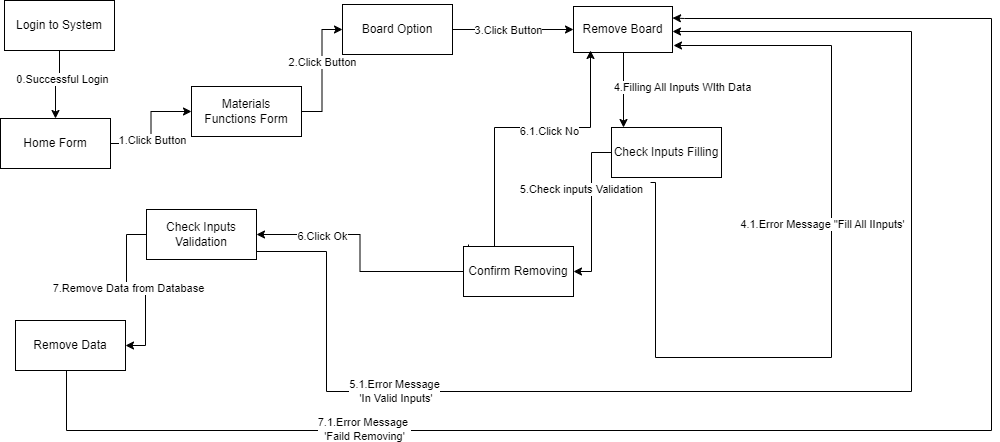

The diagram above was exported from draw.io. Its source (the exported page's mxGraphModel, read from the mxfile embedded in the PNG):
<mxGraphModel dx="1106" dy="458" grid="0" gridSize="10" guides="1" tooltips="1" connect="1" arrows="1" fold="1" page="1" pageScale="1" pageWidth="850" pageHeight="1100" math="0" shadow="0">
  <root>
    <mxCell id="muqNNiZBHfs7O9h8sMAo-0" />
    <mxCell id="muqNNiZBHfs7O9h8sMAo-1" parent="muqNNiZBHfs7O9h8sMAo-0" />
    <mxCell id="muqNNiZBHfs7O9h8sMAo-2" style="edgeStyle=orthogonalEdgeStyle;rounded=0;orthogonalLoop=1;jettySize=auto;html=1;entryX=0;entryY=0.5;entryDx=0;entryDy=0;" parent="muqNNiZBHfs7O9h8sMAo-1" source="muqNNiZBHfs7O9h8sMAo-4" target="muqNNiZBHfs7O9h8sMAo-7" edge="1">
      <mxGeometry relative="1" as="geometry" />
    </mxCell>
    <mxCell id="muqNNiZBHfs7O9h8sMAo-3" value="1.Click Button" style="edgeLabel;html=1;align=center;verticalAlign=middle;resizable=0;points=[];" parent="muqNNiZBHfs7O9h8sMAo-2" vertex="1" connectable="0">
      <mxGeometry x="-0.2235" y="-1" relative="1" as="geometry">
        <mxPoint as="offset" />
      </mxGeometry>
    </mxCell>
    <mxCell id="muqNNiZBHfs7O9h8sMAo-4" value="Home Form" style="html=1;whiteSpace=wrap;" parent="muqNNiZBHfs7O9h8sMAo-1" vertex="1">
      <mxGeometry x="9" y="142" width="110" height="50" as="geometry" />
    </mxCell>
    <mxCell id="muqNNiZBHfs7O9h8sMAo-5" style="edgeStyle=orthogonalEdgeStyle;rounded=0;orthogonalLoop=1;jettySize=auto;html=1;entryX=0;entryY=0.5;entryDx=0;entryDy=0;" parent="muqNNiZBHfs7O9h8sMAo-1" source="muqNNiZBHfs7O9h8sMAo-7" target="muqNNiZBHfs7O9h8sMAo-26" edge="1">
      <mxGeometry relative="1" as="geometry" />
    </mxCell>
    <mxCell id="muqNNiZBHfs7O9h8sMAo-6" value="2.Click Button" style="edgeLabel;html=1;align=center;verticalAlign=middle;resizable=0;points=[];" parent="muqNNiZBHfs7O9h8sMAo-5" vertex="1" connectable="0">
      <mxGeometry x="0.1429" relative="1" as="geometry">
        <mxPoint as="offset" />
      </mxGeometry>
    </mxCell>
    <mxCell id="muqNNiZBHfs7O9h8sMAo-7" value="Materials&lt;br&gt;Functions Form" style="html=1;whiteSpace=wrap;" parent="muqNNiZBHfs7O9h8sMAo-1" vertex="1">
      <mxGeometry x="200" y="110" width="110" height="50" as="geometry" />
    </mxCell>
    <mxCell id="muqNNiZBHfs7O9h8sMAo-8" style="edgeStyle=orthogonalEdgeStyle;rounded=0;orthogonalLoop=1;jettySize=auto;html=1;exitX=0;exitY=0.75;exitDx=0;exitDy=0;" parent="muqNNiZBHfs7O9h8sMAo-1" source="muqNNiZBHfs7O9h8sMAo-10" target="muqNNiZBHfs7O9h8sMAo-15" edge="1">
      <mxGeometry relative="1" as="geometry">
        <Array as="points">
          <mxPoint x="582" y="76" />
          <mxPoint x="632" y="76" />
        </Array>
      </mxGeometry>
    </mxCell>
    <mxCell id="muqNNiZBHfs7O9h8sMAo-9" value="4.Filling All Inputs WIth Data" style="edgeLabel;html=1;align=center;verticalAlign=middle;resizable=0;points=[];" parent="muqNNiZBHfs7O9h8sMAo-8" vertex="1" connectable="0">
      <mxGeometry x="-0.0857" y="6" relative="1" as="geometry">
        <mxPoint x="52" y="34" as="offset" />
      </mxGeometry>
    </mxCell>
    <mxCell id="muqNNiZBHfs7O9h8sMAo-10" value="Remove Board" style="html=1;whiteSpace=wrap;" parent="muqNNiZBHfs7O9h8sMAo-1" vertex="1">
      <mxGeometry x="582" y="30" width="99" height="46" as="geometry" />
    </mxCell>
    <mxCell id="muqNNiZBHfs7O9h8sMAo-11" style="edgeStyle=orthogonalEdgeStyle;rounded=0;orthogonalLoop=1;jettySize=auto;html=1;exitX=0.355;exitY=1.1;exitDx=0;exitDy=0;exitPerimeter=0;" parent="muqNNiZBHfs7O9h8sMAo-1" source="muqNNiZBHfs7O9h8sMAo-15" edge="1">
      <mxGeometry relative="1" as="geometry">
        <Array as="points">
          <mxPoint x="664" y="206" />
          <mxPoint x="664" y="381" />
          <mxPoint x="840" y="381" />
          <mxPoint x="840" y="69" />
        </Array>
        <mxPoint x="664" y="361" as="sourcePoint" />
        <mxPoint x="682" y="69" as="targetPoint" />
      </mxGeometry>
    </mxCell>
    <mxCell id="muqNNiZBHfs7O9h8sMAo-12" value="4.1.Error Message &quot;Fill All IInputs'" style="edgeLabel;html=1;align=center;verticalAlign=middle;resizable=0;points=[];" parent="muqNNiZBHfs7O9h8sMAo-11" vertex="1" connectable="0">
      <mxGeometry x="0.1216" y="1" relative="1" as="geometry">
        <mxPoint x="-9" y="-26" as="offset" />
      </mxGeometry>
    </mxCell>
    <mxCell id="muqNNiZBHfs7O9h8sMAo-13" style="edgeStyle=orthogonalEdgeStyle;rounded=0;orthogonalLoop=1;jettySize=auto;html=1;entryX=1;entryY=0.5;entryDx=0;entryDy=0;" parent="muqNNiZBHfs7O9h8sMAo-1" source="muqNNiZBHfs7O9h8sMAo-15" target="muqNNiZBHfs7O9h8sMAo-34" edge="1">
      <mxGeometry relative="1" as="geometry">
        <mxPoint x="570" y="265" as="targetPoint" />
        <Array as="points">
          <mxPoint x="600" y="176" />
          <mxPoint x="600" y="295" />
        </Array>
      </mxGeometry>
    </mxCell>
    <mxCell id="muqNNiZBHfs7O9h8sMAo-14" value="5.Check inputs Validation" style="edgeLabel;html=1;align=center;verticalAlign=middle;resizable=0;points=[];" parent="muqNNiZBHfs7O9h8sMAo-13" vertex="1" connectable="0">
      <mxGeometry x="0.1769" y="-2" relative="1" as="geometry">
        <mxPoint x="-9" y="-36" as="offset" />
      </mxGeometry>
    </mxCell>
    <mxCell id="muqNNiZBHfs7O9h8sMAo-15" value="Check Inputs Filling" style="html=1;whiteSpace=wrap;" parent="muqNNiZBHfs7O9h8sMAo-1" vertex="1">
      <mxGeometry x="620" y="151" width="110" height="50" as="geometry" />
    </mxCell>
    <mxCell id="muqNNiZBHfs7O9h8sMAo-16" style="edgeStyle=orthogonalEdgeStyle;rounded=0;orthogonalLoop=1;jettySize=auto;html=1;entryX=1;entryY=0.5;entryDx=0;entryDy=0;" parent="muqNNiZBHfs7O9h8sMAo-1" source="muqNNiZBHfs7O9h8sMAo-20" target="muqNNiZBHfs7O9h8sMAo-23" edge="1">
      <mxGeometry relative="1" as="geometry" />
    </mxCell>
    <mxCell id="muqNNiZBHfs7O9h8sMAo-17" value="7.Remove Data from Database" style="edgeLabel;html=1;align=center;verticalAlign=middle;resizable=0;points=[];" parent="muqNNiZBHfs7O9h8sMAo-16" vertex="1" connectable="0">
      <mxGeometry x="-0.0933" y="2" relative="1" as="geometry">
        <mxPoint as="offset" />
      </mxGeometry>
    </mxCell>
    <mxCell id="muqNNiZBHfs7O9h8sMAo-18" style="edgeStyle=orthogonalEdgeStyle;rounded=0;orthogonalLoop=1;jettySize=auto;html=1;" parent="muqNNiZBHfs7O9h8sMAo-1" source="muqNNiZBHfs7O9h8sMAo-20" target="muqNNiZBHfs7O9h8sMAo-10" edge="1">
      <mxGeometry relative="1" as="geometry">
        <Array as="points">
          <mxPoint x="335" y="275" />
          <mxPoint x="335" y="415" />
          <mxPoint x="920" y="415" />
          <mxPoint x="920" y="55" />
        </Array>
      </mxGeometry>
    </mxCell>
    <mxCell id="muqNNiZBHfs7O9h8sMAo-19" value="5.1.Error Message&lt;br style=&quot;border-color: var(--border-color);&quot;&gt;&amp;nbsp;'In Valid Inputs'" style="edgeLabel;html=1;align=center;verticalAlign=middle;resizable=0;points=[];" parent="muqNNiZBHfs7O9h8sMAo-18" vertex="1" connectable="0">
      <mxGeometry x="-0.6022" y="1" relative="1" as="geometry">
        <mxPoint as="offset" />
      </mxGeometry>
    </mxCell>
    <mxCell id="muqNNiZBHfs7O9h8sMAo-20" value="Check Inputs Validation" style="html=1;whiteSpace=wrap;" parent="muqNNiZBHfs7O9h8sMAo-1" vertex="1">
      <mxGeometry x="155" y="233" width="110" height="50" as="geometry" />
    </mxCell>
    <mxCell id="muqNNiZBHfs7O9h8sMAo-21" style="edgeStyle=orthogonalEdgeStyle;rounded=0;orthogonalLoop=1;jettySize=auto;html=1;entryX=1;entryY=0.25;entryDx=0;entryDy=0;" parent="muqNNiZBHfs7O9h8sMAo-1" source="muqNNiZBHfs7O9h8sMAo-23" target="muqNNiZBHfs7O9h8sMAo-10" edge="1">
      <mxGeometry relative="1" as="geometry">
        <Array as="points">
          <mxPoint x="75" y="454" />
          <mxPoint x="1000" y="454" />
          <mxPoint x="1000" y="42" />
          <mxPoint x="693" y="42" />
        </Array>
        <mxPoint x="693" y="28" as="targetPoint" />
      </mxGeometry>
    </mxCell>
    <mxCell id="muqNNiZBHfs7O9h8sMAo-22" value="7.1.Error Message&amp;nbsp;&lt;br style=&quot;border-color: var(--border-color);&quot;&gt;'Faild Removing'" style="edgeLabel;html=1;align=center;verticalAlign=middle;resizable=0;points=[];" parent="muqNNiZBHfs7O9h8sMAo-21" vertex="1" connectable="0">
      <mxGeometry x="-0.5849" y="2" relative="1" as="geometry">
        <mxPoint x="1" as="offset" />
      </mxGeometry>
    </mxCell>
    <mxCell id="muqNNiZBHfs7O9h8sMAo-23" value="Remove Data" style="html=1;whiteSpace=wrap;" parent="muqNNiZBHfs7O9h8sMAo-1" vertex="1">
      <mxGeometry x="24" y="344" width="110" height="50" as="geometry" />
    </mxCell>
    <mxCell id="muqNNiZBHfs7O9h8sMAo-24" style="edgeStyle=orthogonalEdgeStyle;rounded=0;orthogonalLoop=1;jettySize=auto;html=1;entryX=0;entryY=0.5;entryDx=0;entryDy=0;" parent="muqNNiZBHfs7O9h8sMAo-1" source="muqNNiZBHfs7O9h8sMAo-26" target="muqNNiZBHfs7O9h8sMAo-10" edge="1">
      <mxGeometry relative="1" as="geometry" />
    </mxCell>
    <mxCell id="muqNNiZBHfs7O9h8sMAo-25" value="3.Click Button" style="edgeLabel;html=1;align=center;verticalAlign=middle;resizable=0;points=[];" parent="muqNNiZBHfs7O9h8sMAo-24" vertex="1" connectable="0">
      <mxGeometry x="0.1" y="-1" relative="1" as="geometry">
        <mxPoint x="-12" y="-1" as="offset" />
      </mxGeometry>
    </mxCell>
    <mxCell id="muqNNiZBHfs7O9h8sMAo-26" value="Board Option" style="html=1;whiteSpace=wrap;" parent="muqNNiZBHfs7O9h8sMAo-1" vertex="1">
      <mxGeometry x="351" y="28" width="110" height="50" as="geometry" />
    </mxCell>
    <mxCell id="muqNNiZBHfs7O9h8sMAo-27" style="edgeStyle=orthogonalEdgeStyle;rounded=0;orthogonalLoop=1;jettySize=auto;html=1;entryX=0.5;entryY=0;entryDx=0;entryDy=0;" parent="muqNNiZBHfs7O9h8sMAo-1" source="muqNNiZBHfs7O9h8sMAo-29" target="muqNNiZBHfs7O9h8sMAo-4" edge="1">
      <mxGeometry relative="1" as="geometry" />
    </mxCell>
    <mxCell id="muqNNiZBHfs7O9h8sMAo-28" value="0.Successful Login" style="edgeLabel;html=1;align=center;verticalAlign=middle;resizable=0;points=[];" parent="muqNNiZBHfs7O9h8sMAo-27" vertex="1" connectable="0">
      <mxGeometry x="-0.2222" y="2" relative="1" as="geometry">
        <mxPoint as="offset" />
      </mxGeometry>
    </mxCell>
    <mxCell id="muqNNiZBHfs7O9h8sMAo-29" value="Login to System" style="html=1;whiteSpace=wrap;" parent="muqNNiZBHfs7O9h8sMAo-1" vertex="1">
      <mxGeometry x="13" y="24" width="110" height="50" as="geometry" />
    </mxCell>
    <mxCell id="muqNNiZBHfs7O9h8sMAo-30" style="edgeStyle=orthogonalEdgeStyle;rounded=0;orthogonalLoop=1;jettySize=auto;html=1;entryX=1;entryY=0.5;entryDx=0;entryDy=0;" parent="muqNNiZBHfs7O9h8sMAo-1" source="muqNNiZBHfs7O9h8sMAo-34" target="muqNNiZBHfs7O9h8sMAo-20" edge="1">
      <mxGeometry relative="1" as="geometry" />
    </mxCell>
    <mxCell id="muqNNiZBHfs7O9h8sMAo-31" value="6.Click Ok" style="edgeLabel;html=1;align=center;verticalAlign=middle;resizable=0;points=[];" parent="muqNNiZBHfs7O9h8sMAo-30" vertex="1" connectable="0">
      <mxGeometry x="0.4672" y="1" relative="1" as="geometry">
        <mxPoint as="offset" />
      </mxGeometry>
    </mxCell>
    <mxCell id="muqNNiZBHfs7O9h8sMAo-32" style="edgeStyle=orthogonalEdgeStyle;rounded=0;orthogonalLoop=1;jettySize=auto;html=1;" parent="muqNNiZBHfs7O9h8sMAo-1" edge="1">
      <mxGeometry relative="1" as="geometry">
        <mxPoint x="477" y="268" as="sourcePoint" />
        <mxPoint x="599" y="74" as="targetPoint" />
        <Array as="points">
          <mxPoint x="477" y="271" />
          <mxPoint x="503" y="271" />
          <mxPoint x="503" y="151" />
          <mxPoint x="599" y="151" />
        </Array>
      </mxGeometry>
    </mxCell>
    <mxCell id="muqNNiZBHfs7O9h8sMAo-33" value="6.1.Click No" style="edgeLabel;html=1;align=center;verticalAlign=middle;resizable=0;points=[];" parent="muqNNiZBHfs7O9h8sMAo-32" vertex="1" connectable="0">
      <mxGeometry x="-0.1577" y="1" relative="1" as="geometry">
        <mxPoint x="55" y="-10" as="offset" />
      </mxGeometry>
    </mxCell>
    <mxCell id="muqNNiZBHfs7O9h8sMAo-34" value="Confirm Removing" style="html=1;whiteSpace=wrap;" parent="muqNNiZBHfs7O9h8sMAo-1" vertex="1">
      <mxGeometry x="472" y="270" width="110" height="50" as="geometry" />
    </mxCell>
  </root>
</mxGraphModel>